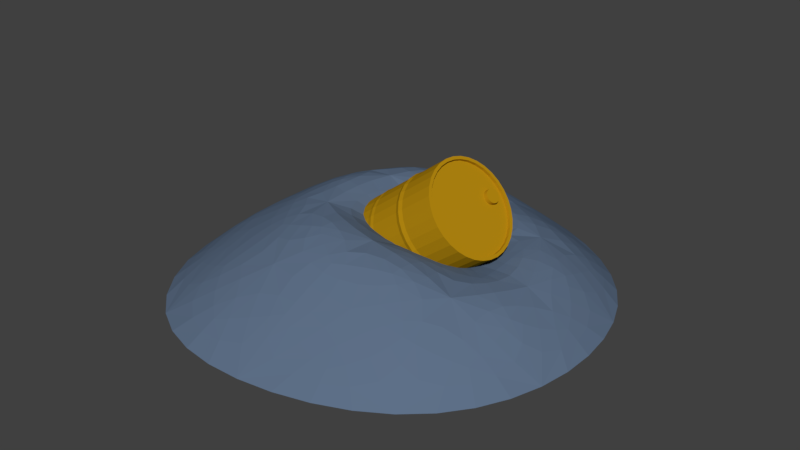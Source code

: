 # Source: barrel01.blend  (saved by Blender 2.77.0; exported with 4.5.12 LTS)
import bpy
from mathutils import Matrix  # noqa: F401  (used for matrix-valued properties, if any)

bpy.ops.wm.read_factory_settings(use_empty=True)
scene = bpy.context.scene
scene.name = 'Scene'

# ---- collections
col_collection_1 = bpy.data.collections.new('Collection 1'); scene.collection.children.link(col_collection_1)

# ---- materials (node trees are filled in below, after node groups)
mat_material_002 = bpy.data.materials.new('Material.002')
mat_material_002.alpha_threshold = 0.0
mat_material_002.use_transparent_shadow = False
mat_material_002.diffuse_color = (0.4869, 0.2623, 0.005846, 1.0)
mat_material_002.specular_color = (0.9758, 1.0, 0.4678)
mat_material_002.roughness = 2.98e-08
mat_material_002.specular_intensity = 0.7781
mat_material_001 = bpy.data.materials.new('Material.001')
mat_material_001.alpha_threshold = 0.0
mat_material_001.use_transparent_shadow = False
mat_material_001.diffuse_color = (0.1126, 0.1623, 0.2462, 1.0)
mat_material_001.specular_color = (0.249, 0.5191, 0.686)
mat_material_001.roughness = 1.54
mat_material_001.specular_intensity = 0.202

# ---- material node trees

# ---- world
world_world = bpy.data.worlds.new('World'); scene.world = world_world
world_world.color = (0.05088, 0.05088, 0.05088)
world_world.use_sun_shadow = False
world_world.sun_shadow_jitter_overblur = 0.0
world_world.cycles.sampling_method = 'MANUAL'

# ---- meshes
me_cylinder = bpy.data.meshes.new('Cylinder')
me_cylinder.from_pydata([(0.0, 1.0, -1.0), (0.0, 1.0, 1.0), (0.1951, 0.9808, -1.0), (0.1951, 0.9808, 1.0), (0.3827, 0.9239, -1.0), (0.3827, 0.9239, 1.0), (0.5556, 0.8315, -1.0), (0.5556, 0.8315, 1.0), (0.7071, 0.7071, -1.0), (0.7071, 0.7071, 1.0), (0.8315, 0.5556, -1.0), (0.8315, 0.5556, 1.0), (0.9239, 0.3827, -1.0), (0.9239, 0.3827, 1.0), (0.9808, 0.1951, -1.0), (0.9808, 0.1951, 1.0), (1.0, 7.55e-08, -1.0), (1.0, 7.55e-08, 1.0), (0.9808, -0.1951, -1.0), (0.9808, -0.1951, 1.0), (0.9239, -0.3827, -1.0), (0.9239, -0.3827, 1.0), (0.8315, -0.5556, -1.0), (0.8315, -0.5556, 1.0), (0.7071, -0.7071, -1.0), (0.7071, -0.7071, 1.0), (0.5556, -0.8315, -1.0), (0.5556, -0.8315, 1.0), (0.3827, -0.9239, -1.0), (0.3827, -0.9239, 1.0), (0.1951, -0.9808, -1.0), (0.1951, -0.9808, 1.0), (-3.258e-07, -1.0, -1.0), (-3.258e-07, -1.0, 1.0), (-0.1951, -0.9808, -1.0), (-0.1951, -0.9808, 1.0), (-0.3827, -0.9239, -1.0), (-0.3827, -0.9239, 1.0), (-0.5556, -0.8315, -1.0), (-0.5556, -0.8315, 1.0), (-0.7071, -0.7071, -1.0), (-0.7071, -0.7071, 1.0), (-0.8315, -0.5556, -1.0), (-0.8315, -0.5556, 1.0), (-0.9239, -0.3827, -1.0), (-0.9239, -0.3827, 1.0), (-0.9808, -0.1951, -1.0), (-0.9808, -0.1951, 1.0), (-1.0, 9.656e-07, -1.0), (-1.0, 9.656e-07, 1.0), (-0.9808, 0.1951, -1.0), (-0.9808, 0.1951, 1.0), (-0.9239, 0.3827, -1.0), (-0.9239, 0.3827, 1.0), (-0.8315, 0.5556, -1.0), (-0.8315, 0.5556, 1.0), (-0.7071, 0.7071, -1.0), (-0.7071, 0.7071, 1.0), (-0.5556, 0.8315, -1.0), (-0.5556, 0.8315, 1.0), (-0.3827, 0.9239, -1.0), (-0.3827, 0.9239, 1.0), (-0.1951, 0.9808, -1.0), (-0.1951, 0.9808, 1.0), (-1.339e-09, 1.011, -0.3333), (-2.648e-09, 1.022, 0.3333), (0.1994, 1.003, 0.3333), (0.1973, 0.9918, -0.3333), (0.3912, 0.9445, 0.3333), (0.387, 0.9343, -0.3333), (0.568, 0.85, 0.3333), (0.5618, 0.8408, -0.3333), (0.7229, 0.7229, 0.3333), (0.7151, 0.7151, -0.3333), (0.85, 0.568, 0.3333), (0.8408, 0.5618, -0.3333), (0.9445, 0.3912, 0.3333), (0.9343, 0.387, -0.3333), (1.003, 0.1994, 0.3333), (0.9918, 0.1973, -0.3333), (1.022, 7.083e-08, 0.3333), (1.011, 7.314e-08, -0.3333), (1.003, -0.1994, 0.3333), (0.9918, -0.1973, -0.3333), (0.9445, -0.3912, 0.3333), (0.9343, -0.387, -0.3333), (0.85, -0.568, 0.3333), (0.8408, -0.5618, -0.3333), (0.7229, -0.7229, 0.3333), (0.7151, -0.7151, -0.3333), (0.568, -0.85, 0.3333), (0.5618, -0.8408, -0.3333), (0.3912, -0.9445, 0.3333), (0.387, -0.9343, -0.3333), (0.1994, -1.003, 0.3333), (0.1973, -0.9918, -0.3333), (-3.358e-07, -1.022, 0.3333), (-3.309e-07, -1.011, -0.3333), (-0.1994, -1.003, 0.3333), (-0.1973, -0.9918, -0.3333), (-0.3912, -0.9445, 0.3333), (-0.387, -0.9343, -0.3333), (-0.568, -0.85, 0.3333), (-0.5618, -0.8408, -0.3333), (-0.7229, -0.7229, 0.3333), (-0.7151, -0.7151, -0.3333), (-0.85, -0.568, 0.3333), (-0.8408, -0.5618, -0.3333), (-0.9445, -0.3912, 0.3333), (-0.9343, -0.387, -0.3333), (-1.003, -0.1994, 0.3333), (-0.9918, -0.1973, -0.3333), (-1.022, 9.808e-07, 0.3333), (-1.011, 9.733e-07, -0.3333), (-1.003, 0.1994, 0.3333), (-0.9918, 0.1973, -0.3333), (-0.9445, 0.3912, 0.3333), (-0.9343, 0.387, -0.3333), (-0.85, 0.568, 0.3333), (-0.8408, 0.5618, -0.3333), (-0.7229, 0.7229, 0.3333), (-0.7151, 0.7151, -0.3333), (-0.568, 0.85, 0.3333), (-0.5618, 0.8408, -0.3333), (-0.3912, 0.9445, 0.3333), (-0.387, 0.9343, -0.3333), (-0.1994, 1.003, 0.3333), (-0.1973, 0.9918, -0.3333), (0.0, 1.0, -0.2767), (0.0, 1.0, 0.2643), (0.1951, 0.9808, 0.2643), (0.1951, 0.9808, -0.2767), (0.3827, 0.9239, 0.2643), (0.3827, 0.9239, -0.2767), (0.5556, 0.8315, 0.2643), (0.5556, 0.8315, -0.2767), (0.7071, 0.7071, 0.2643), (0.7071, 0.7071, -0.2767), (0.8315, 0.5556, 0.2643), (0.8315, 0.5556, -0.2767), (0.9239, 0.3827, 0.2643), (0.9239, 0.3827, -0.2767), (0.9808, 0.1951, 0.2643), (0.9808, 0.1951, -0.2767), (1.0, 7.55e-08, 0.2643), (1.0, 7.55e-08, -0.2767), (0.9808, -0.1951, 0.2643), (0.9808, -0.1951, -0.2767), (0.9239, -0.3827, 0.2643), (0.9239, -0.3827, -0.2767), (0.8315, -0.5556, 0.2643), (0.8315, -0.5556, -0.2767), (0.7071, -0.7071, 0.2643), (0.7071, -0.7071, -0.2767), (0.5556, -0.8315, 0.2643), (0.5556, -0.8315, -0.2767), (0.3827, -0.9239, 0.2643), (0.3827, -0.9239, -0.2767), (0.1951, -0.9808, 0.2643), (0.1951, -0.9808, -0.2767), (-3.258e-07, -1.0, 0.2643), (-3.258e-07, -1.0, -0.2767), (-0.1951, -0.9808, 0.2643), (-0.1951, -0.9808, -0.2767), (-0.3827, -0.9239, 0.2643), (-0.3827, -0.9239, -0.2767), (-0.5556, -0.8315, 0.2643), (-0.5556, -0.8315, -0.2767), (-0.7071, -0.7071, 0.2643), (-0.7071, -0.7071, -0.2767), (-0.8315, -0.5556, 0.2643), (-0.8315, -0.5556, -0.2767), (-0.9239, -0.3827, 0.2643), (-0.9239, -0.3827, -0.2767), (-0.9808, -0.1951, 0.2643), (-0.9808, -0.1951, -0.2767), (-1.0, 9.656e-07, 0.2643), (-1.0, 9.656e-07, -0.2767), (-0.9808, 0.1951, 0.2643), (-0.9808, 0.1951, -0.2767), (-0.9239, 0.3827, 0.2643), (-0.9239, 0.3827, -0.2767), (-0.8315, 0.5556, 0.2643), (-0.8315, 0.5556, -0.2767), (-0.7071, 0.7071, 0.2643), (-0.7071, 0.7071, -0.2767), (-0.5556, 0.8315, 0.2643), (-0.5556, 0.8315, -0.2767), (-0.3827, 0.9239, 0.2643), (-0.3827, 0.9239, -0.2767), (-0.1951, 0.9808, 0.2643), (-0.1951, 0.9808, -0.2767), (0.0, 1.0, 0.404), (0.1951, 0.9808, 0.404), (0.3827, 0.9239, 0.404), (0.5556, 0.8315, 0.404), (0.7071, 0.7071, 0.404), (0.8315, 0.5556, 0.404), (0.9239, 0.3827, 0.404), (0.9808, 0.1951, 0.404), (1.0, 7.55e-08, 0.404), (0.9808, -0.1951, 0.404), (0.9239, -0.3827, 0.404), (0.8315, -0.5556, 0.404), (0.7071, -0.7071, 0.404), (0.5556, -0.8315, 0.404), (0.3827, -0.9239, 0.404), (0.1951, -0.9808, 0.404), (-3.258e-07, -1.0, 0.404), (-0.1951, -0.9808, 0.404), (-0.3827, -0.9239, 0.404), (-0.5556, -0.8315, 0.404), (-0.7071, -0.7071, 0.404), (-0.8315, -0.5556, 0.404), (-0.9239, -0.3827, 0.404), (-0.9808, -0.1951, 0.404), (-1.0, 9.656e-07, 0.404), (-0.9808, 0.1951, 0.404), (-0.9239, 0.3827, 0.404), (-0.8315, 0.5556, 0.404), (-0.7071, 0.7071, 0.404), (-0.5556, 0.8315, 0.404), (-0.3827, 0.9239, 0.404), (-0.1951, 0.9808, 0.404), (0.1951, 0.9808, -0.404), (0.3827, 0.9239, -0.404), (0.5556, 0.8315, -0.404), (0.7071, 0.7071, -0.404), (0.8315, 0.5556, -0.404), (0.9239, 0.3827, -0.404), (0.9808, 0.1951, -0.404), (1.0, 7.55e-08, -0.404), (0.9808, -0.1951, -0.404), (0.9239, -0.3827, -0.404), (0.8315, -0.5556, -0.404), (0.7071, -0.7071, -0.404), (0.5556, -0.8315, -0.404), (0.3827, -0.9239, -0.404), (0.1951, -0.9808, -0.404), (-3.258e-07, -1.0, -0.404), (-0.1951, -0.9808, -0.404), (-0.3827, -0.9239, -0.404), (-0.5556, -0.8315, -0.404), (-0.7071, -0.7071, -0.404), (-0.8315, -0.5556, -0.404), (-0.9239, -0.3827, -0.404), (-0.9808, -0.1951, -0.404), (-1.0, 9.656e-07, -0.404), (-0.9808, 0.1951, -0.404), (-0.9239, 0.3827, -0.404), (-0.8315, 0.5556, -0.404), (-0.7071, 0.7071, -0.404), (-0.5556, 0.8315, -0.404), (-0.3827, 0.9239, -0.404), (-0.1951, 0.9808, -0.404), (0.0, 1.0, -0.404), (0.1826, 0.9179, 1.0), (7.617e-09, 0.9359, 1.0), (0.3581, 0.8646, 1.0), (0.5199, 0.7781, 1.0), (0.6617, 0.6617, 1.0), (0.7781, 0.5199, 1.0), (0.8646, 0.3581, 1.0), (0.9179, 0.1826, 1.0), (0.9359, 8.894e-08, 1.0), (0.9179, -0.1826, 1.0), (0.8646, -0.3581, 1.0), (0.7781, -0.5199, 1.0), (0.6617, -0.6617, 1.0), (0.5199, -0.7781, 1.0), (0.3581, -0.8646, 1.0), (0.1826, -0.9179, 1.0), (-2.973e-07, -0.9359, 1.0), (-0.1826, -0.9179, 1.0), (-0.3581, -0.8646, 1.0), (-0.5199, -0.7781, 1.0), (-0.6617, -0.6617, 1.0), (-0.7781, -0.5199, 1.0), (-0.8646, -0.3581, 1.0), (-0.9179, -0.1826, 1.0), (-0.9359, 9.219e-07, 1.0), (-0.9179, 0.1826, 1.0), (-0.8646, 0.3581, 1.0), (-0.7781, 0.5199, 1.0), (-0.6617, 0.6617, 1.0), (-0.5199, 0.7781, 1.0), (-0.3581, 0.8646, 1.0), (-0.1826, 0.9179, 1.0), (0.1826, 0.9179, 0.9502), (7.617e-09, 0.9359, 0.9502), (0.3581, 0.8646, 0.9502), (0.5199, 0.7781, 0.9502), (0.6617, 0.6617, 0.9502), (0.7781, 0.5199, 0.9502), (0.8646, 0.3581, 0.9502), (0.9179, 0.1826, 0.9502), (0.9359, 8.894e-08, 0.9502), (0.9179, -0.1826, 0.9502), (0.8646, -0.3581, 0.9502), (0.7781, -0.5199, 0.9502), (0.6617, -0.6617, 0.9502), (0.5199, -0.7781, 0.9502), (0.3581, -0.8646, 0.9502), (0.1826, -0.9179, 0.9502), (-2.973e-07, -0.9359, 0.9502), (-0.1826, -0.9179, 0.9502), (-0.3581, -0.8646, 0.9502), (-0.5199, -0.7781, 0.9502), (-0.6617, -0.6617, 0.9502), (-0.7781, -0.5199, 0.9502), (-0.8646, -0.3581, 0.9502), (-0.9179, -0.1826, 0.9502), (-0.9359, 9.219e-07, 0.9502), (-0.9179, 0.1826, 0.9502), (-0.8646, 0.3581, 0.9502), (-0.7781, 0.5199, 0.9502), (-0.6617, 0.6617, 0.9502), (-0.5199, 0.7781, 0.9502), (-0.3581, 0.8646, 0.9502), (-0.1826, 0.9179, 0.9502), (0.02829, 0.7692, 0.9502), (1.201e-07, 0.772, 0.9502), (0.05549, 0.761, 0.9502), (0.08056, 0.7476, 0.9502), (0.1025, 0.7296, 0.9502), (0.1206, 0.7076, 0.9502), (0.134, 0.6825, 0.9502), (0.1422, 0.6553, 0.9502), (0.145, 0.627, 0.9502), (0.1422, 0.5987, 0.9502), (0.134, 0.5715, 0.9502), (0.1206, 0.5465, 0.9502), (0.1025, 0.5245, 0.9502), (0.08056, 0.5065, 0.9502), (0.05549, 0.4931, 0.9502), (0.02829, 0.4848, 0.9502), (7.281e-08, 0.482, 0.9502), (-0.02829, 0.4848, 0.9502), (-0.05549, 0.4931, 0.9502), (-0.08056, 0.5065, 0.9502), (-0.1025, 0.5245, 0.9502), (-0.1206, 0.5465, 0.9502), (-0.134, 0.5715, 0.9502), (-0.1422, 0.5987, 0.9502), (-0.145, 0.627, 0.9502), (-0.1422, 0.6553, 0.9502), (-0.134, 0.6825, 0.9502), (-0.1206, 0.7076, 0.9502), (-0.1025, 0.7296, 0.9502), (-0.08056, 0.7476, 0.9502), (-0.05549, 0.761, 0.9502), (-0.02829, 0.7692, 0.9502), (0.02829, 0.7692, 1.016), (1.201e-07, 0.772, 1.016), (0.05549, 0.761, 1.016), (0.08056, 0.7476, 1.016), (0.1025, 0.7296, 1.016), (0.1206, 0.7076, 1.016), (0.134, 0.6825, 1.016), (0.1422, 0.6553, 1.016), (0.145, 0.627, 1.016), (0.1422, 0.5987, 1.016), (0.134, 0.5715, 1.016), (0.1206, 0.5465, 1.016), (0.1025, 0.5245, 1.016), (0.08056, 0.5065, 1.016), (0.05549, 0.4931, 1.016), (0.02829, 0.4848, 1.016), (7.281e-08, 0.482, 1.016), (-0.02829, 0.4848, 1.016), (-0.05549, 0.4931, 1.016), (-0.08056, 0.5065, 1.016), (-0.1025, 0.5245, 1.016), (-0.1206, 0.5465, 1.016), (-0.134, 0.5715, 1.016), (-0.1422, 0.5987, 1.016), (-0.145, 0.627, 1.016), (-0.1422, 0.6553, 1.016), (-0.134, 0.6825, 1.016), (-0.1206, 0.7076, 1.016), (-0.1025, 0.7296, 1.016), (-0.08056, 0.7476, 1.016), (-0.05549, 0.761, 1.016), (-0.02829, 0.7692, 1.016)], [], [(192, 1, 3, 193), (193, 3, 5, 194), (194, 5, 7, 195), (195, 7, 9, 196), (196, 9, 11, 197), (197, 11, 13, 198), (198, 13, 15, 199), (199, 15, 17, 200), (200, 17, 19, 201), (201, 19, 21, 202), (202, 21, 23, 203), (203, 23, 25, 204), (204, 25, 27, 205), (205, 27, 29, 206), (206, 29, 31, 207), (207, 31, 33, 208), (208, 33, 35, 209), (209, 35, 37, 210), (210, 37, 39, 211), (211, 39, 41, 212), (212, 41, 43, 213), (213, 43, 45, 214), (214, 45, 47, 215), (215, 47, 49, 216), (216, 49, 51, 217), (217, 51, 53, 218), (218, 53, 55, 219), (219, 55, 57, 220), (220, 57, 59, 221), (221, 59, 61, 222), (5, 3, 256, 258), (222, 61, 63, 223), (223, 63, 1, 192), (0, 2, 4, 6, 8, 10, 12, 14, 16, 18, 20, 22, 24, 26, 28, 30, 32, 34, 36, 38, 40, 42, 44, 46, 48, 50, 52, 54, 56, 58, 60, 62), (254, 127, 64, 255), (190, 126, 65, 129), (253, 125, 127, 254), (188, 124, 126, 190), (252, 123, 125, 253), (186, 122, 124, 188), (251, 121, 123, 252), (184, 120, 122, 186), (250, 119, 121, 251), (182, 118, 120, 184), (249, 117, 119, 250), (180, 116, 118, 182), (248, 115, 117, 249), (178, 114, 116, 180), (247, 113, 115, 248), (176, 112, 114, 178), (246, 111, 113, 247), (174, 110, 112, 176), (245, 109, 111, 246), (172, 108, 110, 174), (244, 107, 109, 245), (170, 106, 108, 172), (243, 105, 107, 244), (168, 104, 106, 170), (242, 103, 105, 243), (166, 102, 104, 168), (241, 101, 103, 242), (164, 100, 102, 166), (240, 99, 101, 241), (162, 98, 100, 164), (239, 97, 99, 240), (160, 96, 98, 162), (238, 95, 97, 239), (158, 94, 96, 160), (237, 93, 95, 238), (156, 92, 94, 158), (236, 91, 93, 237), (154, 90, 92, 156), (235, 89, 91, 236), (152, 88, 90, 154), (234, 87, 89, 235), (150, 86, 88, 152), (233, 85, 87, 234), (148, 84, 86, 150), (232, 83, 85, 233), (146, 82, 84, 148), (231, 81, 83, 232), (144, 80, 82, 146), (230, 79, 81, 231), (142, 78, 80, 144), (229, 77, 79, 230), (140, 76, 78, 142), (228, 75, 77, 229), (138, 74, 76, 140), (227, 73, 75, 228), (136, 72, 74, 138), (226, 71, 73, 227), (134, 70, 72, 136), (225, 69, 71, 226), (132, 68, 70, 134), (224, 67, 69, 225), (130, 66, 68, 132), (255, 64, 67, 224), (129, 65, 66, 130), (64, 128, 131, 67), (128, 129, 130, 131), (67, 131, 133, 69), (131, 130, 132, 133), (69, 133, 135, 71), (133, 132, 134, 135), (71, 135, 137, 73), (135, 134, 136, 137), (73, 137, 139, 75), (137, 136, 138, 139), (75, 139, 141, 77), (139, 138, 140, 141), (77, 141, 143, 79), (141, 140, 142, 143), (79, 143, 145, 81), (143, 142, 144, 145), (81, 145, 147, 83), (145, 144, 146, 147), (83, 147, 149, 85), (147, 146, 148, 149), (85, 149, 151, 87), (149, 148, 150, 151), (87, 151, 153, 89), (151, 150, 152, 153), (89, 153, 155, 91), (153, 152, 154, 155), (91, 155, 157, 93), (155, 154, 156, 157), (93, 157, 159, 95), (157, 156, 158, 159), (95, 159, 161, 97), (159, 158, 160, 161), (97, 161, 163, 99), (161, 160, 162, 163), (99, 163, 165, 101), (163, 162, 164, 165), (101, 165, 167, 103), (165, 164, 166, 167), (103, 167, 169, 105), (167, 166, 168, 169), (105, 169, 171, 107), (169, 168, 170, 171), (107, 171, 173, 109), (171, 170, 172, 173), (109, 173, 175, 111), (173, 172, 174, 175), (111, 175, 177, 113), (175, 174, 176, 177), (113, 177, 179, 115), (177, 176, 178, 179), (115, 179, 181, 117), (179, 178, 180, 181), (117, 181, 183, 119), (181, 180, 182, 183), (119, 183, 185, 121), (183, 182, 184, 185), (121, 185, 187, 123), (185, 184, 186, 187), (123, 187, 189, 125), (187, 186, 188, 189), (125, 189, 191, 127), (189, 188, 190, 191), (127, 191, 128, 64), (191, 190, 129, 128), (126, 223, 192, 65), (124, 222, 223, 126), (122, 221, 222, 124), (120, 220, 221, 122), (118, 219, 220, 120), (116, 218, 219, 118), (114, 217, 218, 116), (112, 216, 217, 114), (110, 215, 216, 112), (108, 214, 215, 110), (106, 213, 214, 108), (104, 212, 213, 106), (102, 211, 212, 104), (100, 210, 211, 102), (98, 209, 210, 100), (96, 208, 209, 98), (94, 207, 208, 96), (92, 206, 207, 94), (90, 205, 206, 92), (88, 204, 205, 90), (86, 203, 204, 88), (84, 202, 203, 86), (82, 201, 202, 84), (80, 200, 201, 82), (78, 199, 200, 80), (76, 198, 199, 78), (74, 197, 198, 76), (72, 196, 197, 74), (70, 195, 196, 72), (68, 194, 195, 70), (66, 193, 194, 68), (65, 192, 193, 66), (0, 255, 224, 2), (2, 224, 225, 4), (4, 225, 226, 6), (6, 226, 227, 8), (8, 227, 228, 10), (10, 228, 229, 12), (12, 229, 230, 14), (14, 230, 231, 16), (16, 231, 232, 18), (18, 232, 233, 20), (20, 233, 234, 22), (22, 234, 235, 24), (24, 235, 236, 26), (26, 236, 237, 28), (28, 237, 238, 30), (30, 238, 239, 32), (32, 239, 240, 34), (34, 240, 241, 36), (36, 241, 242, 38), (38, 242, 243, 40), (40, 243, 244, 42), (42, 244, 245, 44), (44, 245, 246, 46), (46, 246, 247, 48), (48, 247, 248, 50), (50, 248, 249, 52), (52, 249, 250, 54), (54, 250, 251, 56), (56, 251, 252, 58), (58, 252, 253, 60), (60, 253, 254, 62), (62, 254, 255, 0), (264, 263, 295, 296), (23, 21, 266, 267), (41, 39, 275, 276), (59, 57, 284, 285), (15, 13, 262, 263), (33, 31, 271, 272), (51, 49, 280, 281), (7, 5, 258, 259), (25, 23, 267, 268), (43, 41, 276, 277), (61, 59, 285, 286), (17, 15, 263, 264), (35, 33, 272, 273), (53, 51, 281, 282), (9, 7, 259, 260), (27, 25, 268, 269), (45, 43, 277, 278), (63, 61, 286, 287), (19, 17, 264, 265), (37, 35, 273, 274), (55, 53, 282, 283), (11, 9, 260, 261), (29, 27, 269, 270), (47, 45, 278, 279), (3, 1, 257, 256), (1, 63, 287, 257), (21, 19, 265, 266), (39, 37, 274, 275), (57, 55, 283, 284), (13, 11, 261, 262), (31, 29, 270, 271), (49, 47, 279, 280), (299, 298, 330, 331), (278, 277, 309, 310), (265, 264, 296, 297), (279, 278, 310, 311), (266, 265, 297, 298), (280, 279, 311, 312), (267, 266, 298, 299), (281, 280, 312, 313), (268, 267, 299, 300), (282, 281, 313, 314), (269, 268, 300, 301), (283, 282, 314, 315), (270, 269, 301, 302), (256, 257, 289, 288), (284, 283, 315, 316), (271, 270, 302, 303), (258, 256, 288, 290), (285, 284, 316, 317), (272, 271, 303, 304), (259, 258, 290, 291), (286, 285, 317, 318), (273, 272, 304, 305), (260, 259, 291, 292), (287, 286, 318, 319), (274, 273, 305, 306), (261, 260, 292, 293), (257, 287, 319, 289), (275, 274, 306, 307), (262, 261, 293, 294), (276, 275, 307, 308), (263, 262, 294, 295), (277, 276, 308, 309), (334, 333, 365, 366), (313, 312, 344, 345), (300, 299, 331, 332), (314, 313, 345, 346), (301, 300, 332, 333), (315, 314, 346, 347), (302, 301, 333, 334), (288, 289, 321, 320), (316, 315, 347, 348), (303, 302, 334, 335), (290, 288, 320, 322), (317, 316, 348, 349), (304, 303, 335, 336), (291, 290, 322, 323), (318, 317, 349, 350), (305, 304, 336, 337), (292, 291, 323, 324), (319, 318, 350, 351), (306, 305, 337, 338), (293, 292, 324, 325), (289, 319, 351, 321), (307, 306, 338, 339), (294, 293, 325, 326), (308, 307, 339, 340), (295, 294, 326, 327), (309, 308, 340, 341), (296, 295, 327, 328), (310, 309, 341, 342), (297, 296, 328, 329), (311, 310, 342, 343), (298, 297, 329, 330), (312, 311, 343, 344), (352, 353, 383, 382, 381, 380, 379, 378, 377, 376, 375, 374, 373, 372, 371, 370, 369, 368, 367, 366, 365, 364, 363, 362, 361, 360, 359, 358, 357, 356, 355, 354), (320, 321, 353, 352), (348, 347, 379, 380), (335, 334, 366, 367), (322, 320, 352, 354), (349, 348, 380, 381), (336, 335, 367, 368), (323, 322, 354, 355), (350, 349, 381, 382), (337, 336, 368, 369), (324, 323, 355, 356), (351, 350, 382, 383), (338, 337, 369, 370), (325, 324, 356, 357), (321, 351, 383, 353), (339, 338, 370, 371), (326, 325, 357, 358), (340, 339, 371, 372), (327, 326, 358, 359), (341, 340, 372, 373), (328, 327, 359, 360), (342, 341, 373, 374), (329, 328, 360, 361), (343, 342, 374, 375), (330, 329, 361, 362), (344, 343, 375, 376), (331, 330, 362, 363), (345, 344, 376, 377), (332, 331, 363, 364), (346, 345, 377, 378), (333, 332, 364, 365), (347, 346, 378, 379)])
me_cylinder.materials.append(mat_material_002)
me_cylinder.use_remesh_preserve_volume = False
me_cylinder.use_remesh_preserve_attributes = False
me_cylinder.use_mirror_vertex_groups = False
me_cylinder.update()
me_icosphere = bpy.data.meshes.new('Icosphere')
me_icosphere.from_pydata([(0.4869, -1.07, 0.4472), (-0.8499, -0.6941, 0.4472), (-0.7236, 0.5257, 0.4472), (0.2764, 0.8506, 0.4472), (1.105, -0.1095, 0.4472), (0.0, 0.0, 0.1673), (1.634, -0.5581, 0.0), (1.574, 0.4748, 0.0), (-0.01556, -1.79, 0.0), (1.118, -1.424, 0.0), (-1.641, -0.6418, 0.0), (-1.029, -1.603, 0.0), (-0.8501, 1.376, 0.0), (-1.462, 0.4748, 0.0), (1.058, 1.185, 0.0), (-0.01556, 1.647, 0.0), (0.8987, -0.6095, 0.5257), (-0.2629, -1.095, 0.5257), (-0.918, 0.0, 0.5257), (-0.2629, 0.9437, 0.5257), (0.8566, 0.5, 0.5257), (0.1625, -0.6095, 0.7145), (0.5257, 0.0, 0.2318), (-0.4253, -0.4185, 0.7145), (-0.4253, 0.309, 0.7145), (0.1625, 0.5, 0.3257)], [], [(0, 16, 21), (1, 17, 23), (2, 18, 24), (3, 19, 25), (4, 20, 22), (22, 25, 5), (22, 20, 25), (20, 3, 25), (25, 24, 5), (25, 19, 24), (19, 2, 24), (24, 23, 5), (24, 18, 23), (18, 1, 23), (23, 21, 5), (23, 17, 21), (17, 0, 21), (21, 22, 5), (21, 16, 22), (16, 4, 22), (7, 20, 4), (7, 14, 20), (14, 3, 20), (15, 19, 3), (15, 12, 19), (12, 2, 19), (13, 18, 2), (13, 10, 18), (10, 1, 18), (11, 17, 1), (11, 8, 17), (8, 0, 17), (9, 16, 0), (9, 6, 16), (6, 4, 16), (14, 15, 3), (12, 13, 2), (10, 11, 1), (8, 9, 0), (6, 7, 4)])
_uv = me_icosphere.uv_layers.new(name='UVMap')
_uv.uv.foreach_set('vector', [0.8107, 0.345, 0.8685, 0.522, 0.6884, 0.4458, 0.3889, 0.2907, 0.6172, 0.2545, 0.4993, 0.4289, 0.2505, 0.6363, 0.2811, 0.4751, 0.396, 0.6262, 0.4801, 0.8412, 0.3277, 0.8076, 0.4837, 0.7265, 0.8448, 0.6776, 0.6994, 0.818, 0.6434, 0.6285, 0.6434, 0.6285, 0.4837, 0.7265, 0.4907, 0.5637, 0.6434, 0.6285, 0.6994, 0.818, 0.4837, 0.7265, 0.6994, 0.818, 0.4801, 0.8412, 0.4837, 0.7265, 0.4837, 0.7265, 0.396, 0.6262, 0.4907, 0.5637, 0.4837, 0.7265, 0.3277, 0.8076, 0.396, 0.6262, 0.3277, 0.8076, 0.2505, 0.6363, 0.396, 0.6262, 0.396, 0.6262, 0.4993, 0.4289, 0.4907, 0.5637, 0.396, 0.6262, 0.2811, 0.4751, 0.4993, 0.4289, 0.2811, 0.4751, 0.3889, 0.2907, 0.4993, 0.4289, 0.4993, 0.4289, 0.6884, 0.4458, 0.4907, 0.5637, 0.4993, 0.4289, 0.6172, 0.2545, 0.6884, 0.4458, 0.6172, 0.2545, 0.8107, 0.345, 0.6884, 0.4458, 0.6884, 0.4458, 0.6434, 0.6285, 0.4907, 0.5637, 0.6884, 0.4458, 0.8685, 0.522, 0.6434, 0.6285, 0.8685, 0.522, 0.8448, 0.6776, 0.6434, 0.6285, 0.8369, 0.8677, 0.6994, 0.818, 0.8448, 0.6776, 0.8369, 0.8677, 0.5939, 1.0, 0.6994, 0.818, 0.5939, 1.0, 0.4801, 0.8412, 0.6994, 0.818, 0.2322, 1.0, 0.3277, 0.8076, 0.4801, 0.8412, 0.2322, 1.0, 0.04062, 0.8289, 0.3277, 0.8076, 0.04062, 0.8289, 0.2505, 0.6363, 0.3277, 0.8076, 0.0, 0.5131, 0.2811, 0.4751, 0.2505, 0.6363, 0.0, 0.5131, 0.1091, 0.1892, 0.2811, 0.4751, 0.1091, 0.1892, 0.3889, 0.2907, 0.2811, 0.4751, 0.4141, 0.0, 0.6172, 0.2545, 0.3889, 0.2907, 0.4141, 0.0, 0.7202, 0.06761, 0.6172, 0.2545, 0.7202, 0.06761, 0.8107, 0.345, 0.6172, 0.2545, 0.9807, 0.2995, 0.8685, 0.522, 0.8107, 0.345, 0.9807, 0.2995, 1.0, 0.5945, 0.8685, 0.522, 1.0, 0.5945, 0.8448, 0.6776, 0.8685, 0.522, 0.5939, 1.0, 0.2322, 1.0, 0.4801, 0.8412, 0.04062, 0.8289, 0.0, 0.5131, 0.2505, 0.6363, 0.1091, 0.1892, 0.4141, 0.0, 0.3889, 0.2907, 0.7202, 0.06761, 0.9807, 0.2995, 0.8107, 0.345, 1.0, 0.5945, 0.8369, 0.8677, 0.8448, 0.6776])
me_icosphere.materials.append(mat_material_001)
me_icosphere.use_remesh_preserve_volume = False
me_icosphere.use_remesh_preserve_attributes = False
me_icosphere.use_mirror_vertex_groups = False
me_icosphere.update()

# ---- objects
ob_ground_ref = bpy.data.objects.new('ground_ref', None)
ob_barrel = bpy.data.objects.new('barrel', me_cylinder)
ob_sand = bpy.data.objects.new('sand', me_icosphere)

# ---- transforms, parenting, visibility, modifiers, constraints
ob_ground_ref.location = (0.0, 0.0, 0.0)
ob_ground_ref.empty_image_offset = (0.0, 0.0)
ob_ground_ref.lineart.crease_threshold = 0.0
ob_barrel.location = (0.1868, 0.0, 0.3979)
ob_barrel.rotation_euler = (8.703e-08, 0.9186, 1.76e-07)
ob_barrel.scale = (0.3765, 0.3765, 0.4854)
ob_barrel.lineart.crease_threshold = 0.0
ob_sand.location = (0.0, 0.0, -0.05213)
ob_sand.lineart.crease_threshold = 0.0
_m = ob_sand.modifiers.new('Subsurf', 'SUBSURF')
_m.uv_smooth = 'PRESERVE_CORNERS'
_m.quality = 2
_m.levels = 2
_m.show_only_control_edges = False

# ---- collection membership
col_collection_1.objects.link(ob_ground_ref)
col_collection_1.objects.link(ob_barrel)
col_collection_1.objects.link(ob_sand)

# ---- scene / render settings (as saved in the file)
scene.frame_start = 1; scene.frame_end = 250; scene.frame_set(1)
scene.render.engine = 'BLENDER_EEVEE_NEXT'
scene.render.resolution_percentage = 50
scene.render.dither_intensity = 0.0
scene.cycles.use_denoising = False
scene.cycles.samples = 128
scene.cycles.sampling_pattern = 'TABULATED_SOBOL'
scene.cycles.light_sampling_threshold = 0.0
scene.cycles.use_adaptive_sampling = False
scene.cycles.use_light_tree = False
scene.cycles.blur_glossy = 0.0
scene.cycles.sample_clamp_indirect = 0.0
scene.view_settings.view_transform = 'Standard'
bpy.context.view_layer.update()

# ---- added for rendering (the .blend has no active camera and no usable light): camera, sun
cam_auto = bpy.data.cameras.new('AutoCamera')
cam_auto.lens = 50.0
cam_auto.sensor_width = 36.0
cam_auto.clip_end = 1000.0
ob_auto_camera = bpy.data.objects.new('AutoCamera', cam_auto)
scene.collection.objects.link(ob_auto_camera)
ob_auto_camera.location = (4.52851, -5.51008, 4.02589)
ob_auto_camera.rotation_euler = (1.09748, -7.21219e-08, 0.694738)
scene.camera = ob_auto_camera
light_auto_sun = bpy.data.lights.new('AutoSun', 'SUN')
light_auto_sun.energy = 3.0
light_auto_sun.angle = 0.0523599
ob_auto_sun = bpy.data.objects.new('AutoSun', light_auto_sun)
scene.collection.objects.link(ob_auto_sun)
ob_auto_sun.rotation_euler = (0.872665, 0.174533, 0.523599)
bpy.context.view_layer.update()
